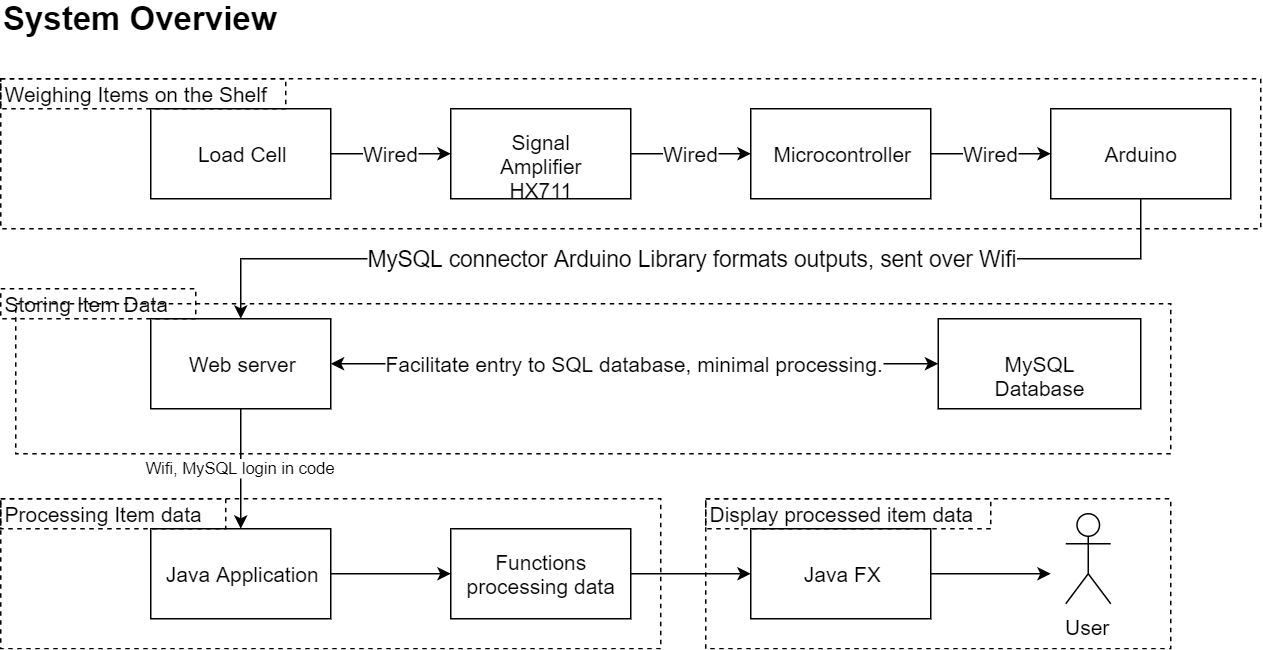

The diagram above was exported from draw.io. Its source (the exported page's mxGraphModel, read from the mxfile embedded in the PNG):
<mxGraphModel dx="971" dy="532" grid="1" gridSize="10" guides="1" tooltips="1" connect="1" arrows="1" fold="1" page="1" pageScale="1" pageWidth="900" pageHeight="500" math="0" shadow="0">
  <root>
    <mxCell id="0" />
    <mxCell id="1" parent="0" />
    <mxCell id="3WqzLPLyUEqkTkqody4H-1" value="Load Cell" style="rounded=0;whiteSpace=wrap;html=1;fontSize=14;" parent="1" vertex="1">
      <mxGeometry x="130" y="90" width="120" height="60" as="geometry" />
    </mxCell>
    <mxCell id="3WqzLPLyUEqkTkqody4H-2" value="Signal Amplifier&lt;br style=&quot;font-size: 14px;&quot;&gt;HX711" style="rounded=0;whiteSpace=wrap;html=1;fontSize=14;" parent="1" vertex="1">
      <mxGeometry x="330" y="90" width="120" height="60" as="geometry" />
    </mxCell>
    <mxCell id="3WqzLPLyUEqkTkqody4H-3" value="Microcontroller" style="rounded=0;whiteSpace=wrap;html=1;fontSize=14;" parent="1" vertex="1">
      <mxGeometry x="530" y="90" width="120" height="60" as="geometry" />
    </mxCell>
    <mxCell id="3WqzLPLyUEqkTkqody4H-4" value="Arduino" style="rounded=0;whiteSpace=wrap;html=1;fontSize=14;" parent="1" vertex="1">
      <mxGeometry x="730" y="90" width="120" height="60" as="geometry" />
    </mxCell>
    <mxCell id="3WqzLPLyUEqkTkqody4H-5" value="Web server" style="rounded=0;whiteSpace=wrap;html=1;fontSize=14;" parent="1" vertex="1">
      <mxGeometry x="130" y="230" width="120" height="60" as="geometry" />
    </mxCell>
    <mxCell id="3WqzLPLyUEqkTkqody4H-6" value="MySQL Database" style="rounded=0;whiteSpace=wrap;html=1;fontSize=14;" parent="1" vertex="1">
      <mxGeometry x="655" y="230" width="135" height="60" as="geometry" />
    </mxCell>
    <mxCell id="3WqzLPLyUEqkTkqody4H-7" value="Java Application" style="rounded=0;whiteSpace=wrap;html=1;fontSize=14;" parent="1" vertex="1">
      <mxGeometry x="130" y="370" width="120" height="60" as="geometry" />
    </mxCell>
    <mxCell id="3WqzLPLyUEqkTkqody4H-8" value="Functions processing data" style="rounded=0;whiteSpace=wrap;html=1;fontSize=14;" parent="1" vertex="1">
      <mxGeometry x="330" y="370" width="120" height="60" as="geometry" />
    </mxCell>
    <mxCell id="3WqzLPLyUEqkTkqody4H-9" value="Java FX" style="rounded=0;whiteSpace=wrap;html=1;fontSize=14;" parent="1" vertex="1">
      <mxGeometry x="530" y="370" width="120" height="60" as="geometry" />
    </mxCell>
    <mxCell id="3WqzLPLyUEqkTkqody4H-11" value="Facilitate entry to SQL database, minimal processing." style="endArrow=classic;html=1;exitX=1;exitY=0.5;exitDx=0;exitDy=0;entryX=0;entryY=0.5;entryDx=0;entryDy=0;startArrow=classic;startFill=1;fontSize=14;" parent="1" source="3WqzLPLyUEqkTkqody4H-5" target="3WqzLPLyUEqkTkqody4H-6" edge="1">
      <mxGeometry width="50" height="50" relative="1" as="geometry">
        <mxPoint x="260" y="270" as="sourcePoint" />
        <mxPoint x="310" y="220" as="targetPoint" />
      </mxGeometry>
    </mxCell>
    <mxCell id="3WqzLPLyUEqkTkqody4H-12" value="Wired" style="endArrow=classic;html=1;entryX=0;entryY=0.5;entryDx=0;entryDy=0;exitX=1;exitY=0.5;exitDx=0;exitDy=0;fontSize=14;" parent="1" source="3WqzLPLyUEqkTkqody4H-1" target="3WqzLPLyUEqkTkqody4H-2" edge="1">
      <mxGeometry width="50" height="50" relative="1" as="geometry">
        <mxPoint x="270" y="140" as="sourcePoint" />
        <mxPoint x="320" y="90" as="targetPoint" />
      </mxGeometry>
    </mxCell>
    <mxCell id="3WqzLPLyUEqkTkqody4H-13" value="Wired" style="endArrow=classic;html=1;entryX=0;entryY=0.5;entryDx=0;entryDy=0;exitX=1;exitY=0.5;exitDx=0;exitDy=0;fontSize=14;" parent="1" edge="1">
      <mxGeometry width="50" height="50" relative="1" as="geometry">
        <mxPoint x="450" y="120" as="sourcePoint" />
        <mxPoint x="530" y="120" as="targetPoint" />
      </mxGeometry>
    </mxCell>
    <mxCell id="3WqzLPLyUEqkTkqody4H-14" value="Wired" style="endArrow=classic;html=1;entryX=0;entryY=0.5;entryDx=0;entryDy=0;exitX=1;exitY=0.5;exitDx=0;exitDy=0;fontSize=14;" parent="1" edge="1">
      <mxGeometry width="50" height="50" relative="1" as="geometry">
        <mxPoint x="650" y="120" as="sourcePoint" />
        <mxPoint x="730" y="120" as="targetPoint" />
      </mxGeometry>
    </mxCell>
    <mxCell id="3WqzLPLyUEqkTkqody4H-16" value="MySQL connector Arduino Library formats outputs, sent over Wifi" style="endArrow=classic;html=1;exitX=0.5;exitY=1;exitDx=0;exitDy=0;entryX=0.5;entryY=0;entryDx=0;entryDy=0;rounded=0;fontSize=15;" parent="1" source="3WqzLPLyUEqkTkqody4H-4" target="3WqzLPLyUEqkTkqody4H-5" edge="1">
      <mxGeometry width="50" height="50" relative="1" as="geometry">
        <mxPoint x="780" y="210" as="sourcePoint" />
        <mxPoint x="490" y="190" as="targetPoint" />
        <Array as="points">
          <mxPoint x="790" y="190" />
          <mxPoint x="190" y="190" />
        </Array>
      </mxGeometry>
    </mxCell>
    <mxCell id="3WqzLPLyUEqkTkqody4H-17" value="Wifi, MySQL login in code" style="endArrow=classic;html=1;exitX=0.5;exitY=1;exitDx=0;exitDy=0;entryX=0.5;entryY=0;entryDx=0;entryDy=0;" parent="1" source="3WqzLPLyUEqkTkqody4H-5" target="3WqzLPLyUEqkTkqody4H-7" edge="1">
      <mxGeometry width="50" height="50" relative="1" as="geometry">
        <mxPoint x="190" y="360" as="sourcePoint" />
        <mxPoint x="240" y="310" as="targetPoint" />
      </mxGeometry>
    </mxCell>
    <mxCell id="3WqzLPLyUEqkTkqody4H-18" value="" style="endArrow=classic;html=1;entryX=0;entryY=0.5;entryDx=0;entryDy=0;exitX=1;exitY=0.5;exitDx=0;exitDy=0;" parent="1" source="3WqzLPLyUEqkTkqody4H-7" target="3WqzLPLyUEqkTkqody4H-8" edge="1">
      <mxGeometry width="50" height="50" relative="1" as="geometry">
        <mxPoint x="260" y="420" as="sourcePoint" />
        <mxPoint x="310" y="370" as="targetPoint" />
      </mxGeometry>
    </mxCell>
    <mxCell id="3WqzLPLyUEqkTkqody4H-19" value="" style="endArrow=classic;html=1;exitX=1;exitY=0.5;exitDx=0;exitDy=0;entryX=0;entryY=0.5;entryDx=0;entryDy=0;" parent="1" source="3WqzLPLyUEqkTkqody4H-8" target="3WqzLPLyUEqkTkqody4H-9" edge="1">
      <mxGeometry width="50" height="50" relative="1" as="geometry">
        <mxPoint x="470" y="420" as="sourcePoint" />
        <mxPoint x="520" y="370" as="targetPoint" />
      </mxGeometry>
    </mxCell>
    <mxCell id="3WqzLPLyUEqkTkqody4H-20" value="User" style="shape=umlActor;verticalLabelPosition=bottom;labelBackgroundColor=#ffffff;verticalAlign=top;html=1;outlineConnect=0;fontSize=14;" parent="1" vertex="1">
      <mxGeometry x="740" y="360" width="30" height="60" as="geometry" />
    </mxCell>
    <mxCell id="3WqzLPLyUEqkTkqody4H-23" value="" style="endArrow=classic;html=1;exitX=1;exitY=0.5;exitDx=0;exitDy=0;" parent="1" source="3WqzLPLyUEqkTkqody4H-9" edge="1">
      <mxGeometry width="50" height="50" relative="1" as="geometry">
        <mxPoint x="660" y="430" as="sourcePoint" />
        <mxPoint x="730" y="400" as="targetPoint" />
      </mxGeometry>
    </mxCell>
    <mxCell id="3WqzLPLyUEqkTkqody4H-28" value="Weighing Items on the Shelf" style="text;html=1;strokeColor=#000000;fillColor=none;align=left;verticalAlign=middle;whiteSpace=wrap;rounded=0;dashed=1;fontSize=14;" parent="1" vertex="1">
      <mxGeometry x="30" y="70" width="190" height="20" as="geometry" />
    </mxCell>
    <mxCell id="3WqzLPLyUEqkTkqody4H-29" value="Storing Item Data" style="text;html=1;strokeColor=#000000;fillColor=none;align=left;verticalAlign=middle;whiteSpace=wrap;rounded=0;dashed=1;fontSize=14;" parent="1" vertex="1">
      <mxGeometry x="30" y="210" width="130" height="20" as="geometry" />
    </mxCell>
    <mxCell id="3WqzLPLyUEqkTkqody4H-30" value="Processing Item data" style="text;html=1;strokeColor=#000000;fillColor=none;align=left;verticalAlign=middle;whiteSpace=wrap;rounded=0;dashed=1;fontSize=14;" parent="1" vertex="1">
      <mxGeometry x="30" y="350" width="150" height="20" as="geometry" />
    </mxCell>
    <mxCell id="3WqzLPLyUEqkTkqody4H-32" value="Display processed item data" style="text;html=1;strokeColor=#000000;fillColor=none;align=left;verticalAlign=middle;whiteSpace=wrap;rounded=0;dashed=1;fontSize=14;" parent="1" vertex="1">
      <mxGeometry x="500" y="350" width="190" height="20" as="geometry" />
    </mxCell>
    <mxCell id="3WqzLPLyUEqkTkqody4H-33" value="System Overview" style="text;html=1;strokeColor=none;fillColor=none;align=left;verticalAlign=middle;whiteSpace=wrap;rounded=0;dashed=1;fontStyle=1;fontSize=22;" parent="1" vertex="1">
      <mxGeometry x="30" y="20" width="210" height="20" as="geometry" />
    </mxCell>
    <mxCell id="5L2evmcuHV5YoL8ApQTo-4" value="" style="rounded=0;whiteSpace=wrap;html=1;fillColor=none;dashed=1;" vertex="1" parent="1">
      <mxGeometry x="30" y="350" width="440" height="100" as="geometry" />
    </mxCell>
    <mxCell id="5L2evmcuHV5YoL8ApQTo-5" value="" style="rounded=0;whiteSpace=wrap;html=1;fillColor=none;dashed=1;fontSize=14;" vertex="1" parent="1">
      <mxGeometry x="500" y="350" width="310" height="100" as="geometry" />
    </mxCell>
    <mxCell id="5L2evmcuHV5YoL8ApQTo-7" value="" style="rounded=0;whiteSpace=wrap;html=1;fillColor=none;dashed=1;" vertex="1" parent="1">
      <mxGeometry x="40" y="220" width="770" height="100" as="geometry" />
    </mxCell>
    <mxCell id="5L2evmcuHV5YoL8ApQTo-9" value="" style="rounded=0;whiteSpace=wrap;html=1;fillColor=none;dashed=1;" vertex="1" parent="1">
      <mxGeometry x="30" y="70" width="840" height="100" as="geometry" />
    </mxCell>
  </root>
</mxGraphModel>